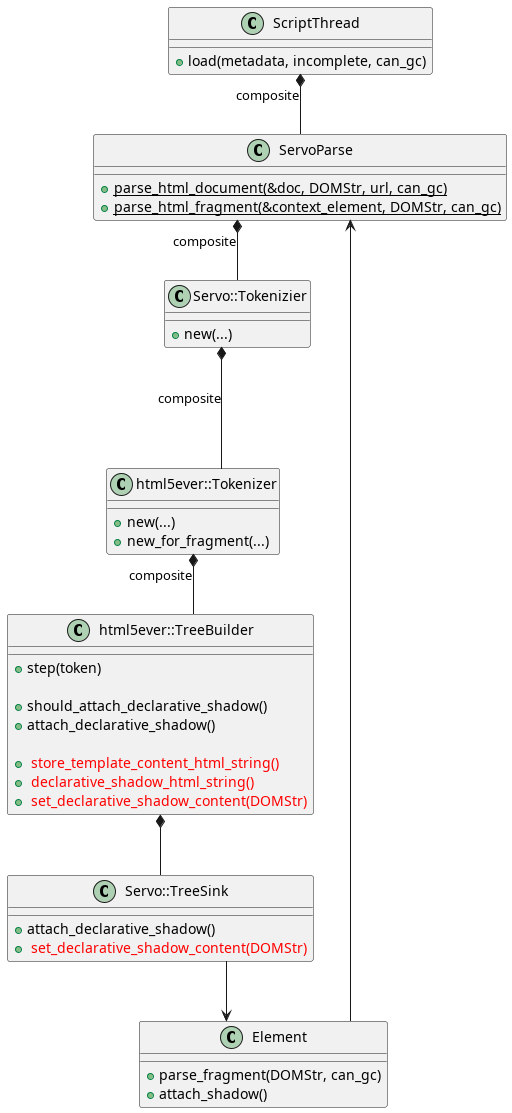

The diagram above was rendered by PlantUML. Its source (embedded in the PNG):
@startuml class_diagram
skinparam linetype ortho

class ScriptThread{
    +load(metadata, incomplete, can_gc)
}

class ServoParse {
    + {static} parse_html_document(&doc, DOMStr, url, can_gc)
    + {static} parse_html_fragment(&context_element, DOMStr, can_gc)
}

class Servo::Tokenizier {
    + new(...)
}

class html5ever::Tokenizer {
    + new(...)
    + new_for_fragment(...)
}

class html5ever::TreeBuilder {
    + step(token)

    + should_attach_declarative_shadow()
    + attach_declarative_shadow()

    + <color:#red> store_template_content_html_string()
    + <color:#red> declarative_shadow_html_string()
    + <color:#red> set_declarative_shadow_content(DOMStr)
}

class Servo::TreeSink {
    + attach_declarative_shadow()
    + <color:#red> set_declarative_shadow_content(DOMStr)
}

class Element {
    + parse_fragment(DOMStr, can_gc)
    + attach_shadow()
}

ScriptThread *-- ServoParse: composite
ServoParse *-- Servo::Tokenizier: composite
Servo::Tokenizier *--- html5ever::Tokenizer: composite
html5ever::Tokenizer *-- html5ever::TreeBuilder: composite
html5ever::TreeBuilder *-- Servo::TreeSink

Element --> ServoParse
Servo::TreeSink --> Element

@enduml